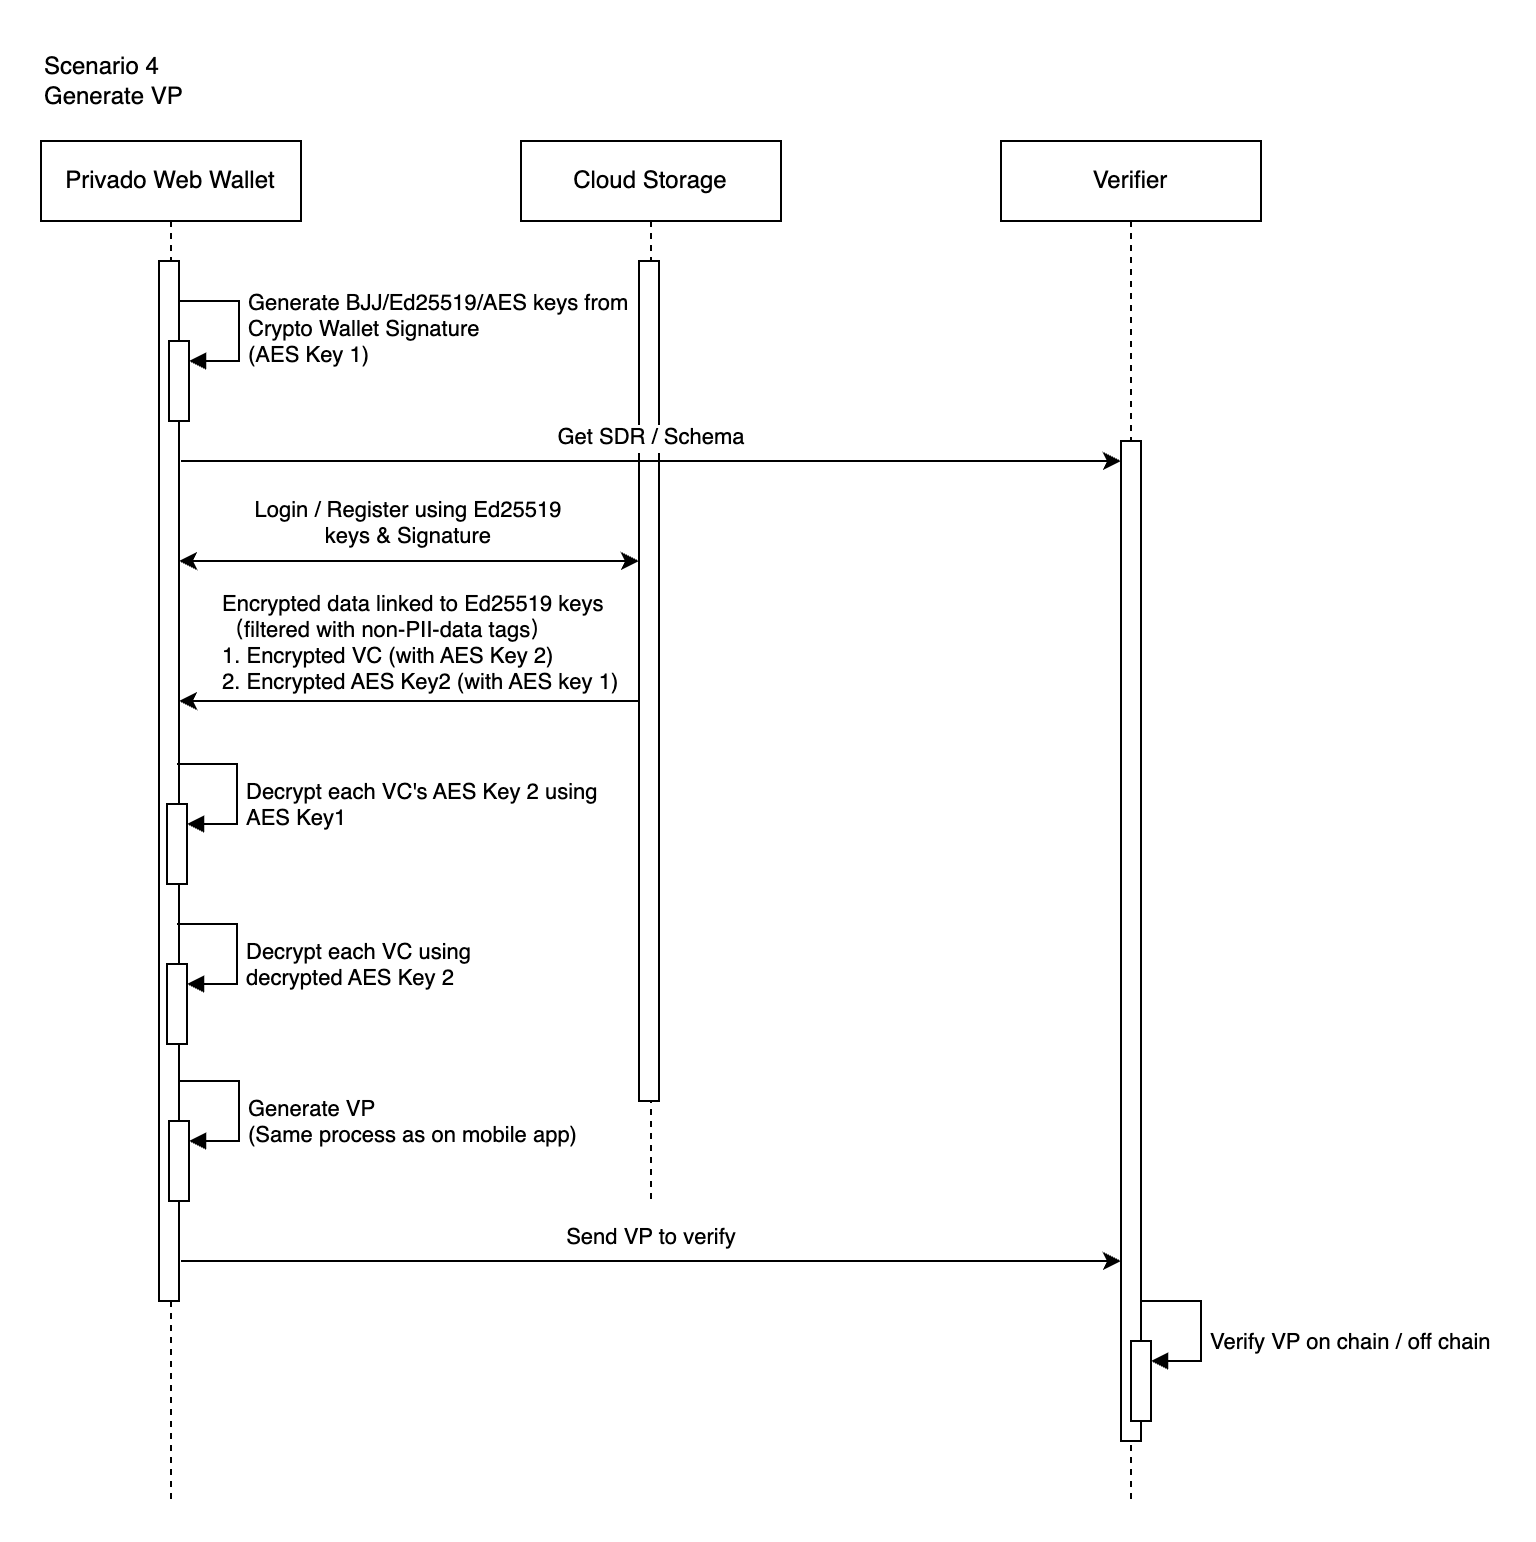

The diagram above was exported from draw.io. Its source (the exported page's mxGraphModel, read from the mxfile embedded in the PNG):
<mxGraphModel dx="1118" dy="837" grid="1" gridSize="10" guides="1" tooltips="1" connect="1" arrows="1" fold="1" page="1" pageScale="1" pageWidth="827" pageHeight="1169" math="0" shadow="0">
  <root>
    <mxCell id="0" />
    <mxCell id="1" parent="0" />
    <mxCell id="2" value="Scenario 4&lt;div&gt;Generate VP&lt;/div&gt;" style="text;html=1;align=left;verticalAlign=middle;resizable=0;points=[];autosize=1;strokeColor=none;fillColor=none;" vertex="1" parent="1">
      <mxGeometry x="120" y="2430" width="90" height="40" as="geometry" />
    </mxCell>
    <mxCell id="3" value="Privado Web Wallet" style="shape=umlLifeline;perimeter=lifelinePerimeter;whiteSpace=wrap;html=1;container=1;dropTarget=0;collapsible=0;recursiveResize=0;outlineConnect=0;portConstraint=eastwest;newEdgeStyle={&quot;curved&quot;:0,&quot;rounded&quot;:0};" vertex="1" parent="1">
      <mxGeometry x="120" y="2480" width="130" height="680" as="geometry" />
    </mxCell>
    <mxCell id="4" value="" style="html=1;points=[[0,0,0,0,5],[0,1,0,0,-5],[1,0,0,0,5],[1,1,0,0,-5]];perimeter=orthogonalPerimeter;outlineConnect=0;targetShapes=umlLifeline;portConstraint=eastwest;newEdgeStyle={&quot;curved&quot;:0,&quot;rounded&quot;:0};" vertex="1" parent="3">
      <mxGeometry x="59" y="60" width="10" height="520" as="geometry" />
    </mxCell>
    <mxCell id="5" value="" style="html=1;points=[[0,0,0,0,5],[0,1,0,0,-5],[1,0,0,0,5],[1,1,0,0,-5]];perimeter=orthogonalPerimeter;outlineConnect=0;targetShapes=umlLifeline;portConstraint=eastwest;newEdgeStyle={&quot;curved&quot;:0,&quot;rounded&quot;:0};" vertex="1" parent="3">
      <mxGeometry x="64" y="100" width="10" height="40" as="geometry" />
    </mxCell>
    <mxCell id="6" value="Generate BJJ/Ed25519/AES keys from &#10;Crypto Wallet Signature&#10;(AES Key 1)&#10;" style="align=left;spacingLeft=2;endArrow=block;rounded=0;edgeStyle=orthogonalEdgeStyle;curved=0;rounded=0;" edge="1" parent="3" target="5">
      <mxGeometry x="0.1765" y="1" relative="1" as="geometry">
        <mxPoint x="69" y="80" as="sourcePoint" />
        <Array as="points">
          <mxPoint x="99" y="110" />
        </Array>
        <mxPoint as="offset" />
      </mxGeometry>
    </mxCell>
    <mxCell id="7" value="" style="html=1;points=[[0,0,0,0,5],[0,1,0,0,-5],[1,0,0,0,5],[1,1,0,0,-5]];perimeter=orthogonalPerimeter;outlineConnect=0;targetShapes=umlLifeline;portConstraint=eastwest;newEdgeStyle={&quot;curved&quot;:0,&quot;rounded&quot;:0};" vertex="1" parent="3">
      <mxGeometry x="63" y="331.5" width="10" height="40" as="geometry" />
    </mxCell>
    <mxCell id="8" value="Decrypt each VC's AES Key 2 using&#10;AES Key1" style="align=left;spacingLeft=2;endArrow=block;rounded=0;edgeStyle=orthogonalEdgeStyle;curved=0;rounded=0;" edge="1" parent="3" target="7">
      <mxGeometry x="0.1765" y="1" relative="1" as="geometry">
        <mxPoint x="68" y="311.5" as="sourcePoint" />
        <Array as="points">
          <mxPoint x="98" y="341.5" />
        </Array>
        <mxPoint as="offset" />
      </mxGeometry>
    </mxCell>
    <mxCell id="9" value="" style="html=1;points=[[0,0,0,0,5],[0,1,0,0,-5],[1,0,0,0,5],[1,1,0,0,-5]];perimeter=orthogonalPerimeter;outlineConnect=0;targetShapes=umlLifeline;portConstraint=eastwest;newEdgeStyle={&quot;curved&quot;:0,&quot;rounded&quot;:0};" vertex="1" parent="3">
      <mxGeometry x="63" y="411.5" width="10" height="40" as="geometry" />
    </mxCell>
    <mxCell id="10" value="Decrypt each VC using &#10;decrypted AES Key 2" style="align=left;spacingLeft=2;endArrow=block;rounded=0;edgeStyle=orthogonalEdgeStyle;curved=0;rounded=0;" edge="1" parent="3" target="9">
      <mxGeometry x="0.1765" y="1" relative="1" as="geometry">
        <mxPoint x="68" y="391.5" as="sourcePoint" />
        <Array as="points">
          <mxPoint x="98" y="421.5" />
        </Array>
        <mxPoint as="offset" />
      </mxGeometry>
    </mxCell>
    <mxCell id="11" value="" style="html=1;points=[[0,0,0,0,5],[0,1,0,0,-5],[1,0,0,0,5],[1,1,0,0,-5]];perimeter=orthogonalPerimeter;outlineConnect=0;targetShapes=umlLifeline;portConstraint=eastwest;newEdgeStyle={&quot;curved&quot;:0,&quot;rounded&quot;:0};" vertex="1" parent="3">
      <mxGeometry x="64" y="490" width="10" height="40" as="geometry" />
    </mxCell>
    <mxCell id="12" value="Generate VP&#10;(Same process as on mobile app)" style="align=left;spacingLeft=2;endArrow=block;rounded=0;edgeStyle=orthogonalEdgeStyle;curved=0;rounded=0;" edge="1" parent="3" target="11">
      <mxGeometry x="0.1765" y="1" relative="1" as="geometry">
        <mxPoint x="69" y="470" as="sourcePoint" />
        <Array as="points">
          <mxPoint x="99" y="500" />
        </Array>
        <mxPoint as="offset" />
      </mxGeometry>
    </mxCell>
    <mxCell id="13" value="Cloud Storage" style="shape=umlLifeline;perimeter=lifelinePerimeter;whiteSpace=wrap;html=1;container=1;dropTarget=0;collapsible=0;recursiveResize=0;outlineConnect=0;portConstraint=eastwest;newEdgeStyle={&quot;curved&quot;:0,&quot;rounded&quot;:0};" vertex="1" parent="1">
      <mxGeometry x="360" y="2480" width="130" height="530" as="geometry" />
    </mxCell>
    <mxCell id="14" value="" style="html=1;points=[[0,0,0,0,5],[0,1,0,0,-5],[1,0,0,0,5],[1,1,0,0,-5]];perimeter=orthogonalPerimeter;outlineConnect=0;targetShapes=umlLifeline;portConstraint=eastwest;newEdgeStyle={&quot;curved&quot;:0,&quot;rounded&quot;:0};" vertex="1" parent="13">
      <mxGeometry x="59" y="60" width="10" height="420" as="geometry" />
    </mxCell>
    <mxCell id="15" value="Verifier" style="shape=umlLifeline;perimeter=lifelinePerimeter;whiteSpace=wrap;html=1;container=1;dropTarget=0;collapsible=0;recursiveResize=0;outlineConnect=0;portConstraint=eastwest;newEdgeStyle={&quot;curved&quot;:0,&quot;rounded&quot;:0};" vertex="1" parent="1">
      <mxGeometry x="600" y="2480" width="130" height="680" as="geometry" />
    </mxCell>
    <mxCell id="16" value="" style="html=1;points=[[0,0,0,0,5],[0,1,0,0,-5],[1,0,0,0,5],[1,1,0,0,-5]];perimeter=orthogonalPerimeter;outlineConnect=0;targetShapes=umlLifeline;portConstraint=eastwest;newEdgeStyle={&quot;curved&quot;:0,&quot;rounded&quot;:0};" vertex="1" parent="15">
      <mxGeometry x="60" y="150" width="10" height="500" as="geometry" />
    </mxCell>
    <mxCell id="17" value="" style="html=1;points=[[0,0,0,0,5],[0,1,0,0,-5],[1,0,0,0,5],[1,1,0,0,-5]];perimeter=orthogonalPerimeter;outlineConnect=0;targetShapes=umlLifeline;portConstraint=eastwest;newEdgeStyle={&quot;curved&quot;:0,&quot;rounded&quot;:0};" vertex="1" parent="15">
      <mxGeometry x="65" y="600" width="10" height="40" as="geometry" />
    </mxCell>
    <mxCell id="18" value="Verify VP on chain / off chain" style="align=left;spacingLeft=2;endArrow=block;rounded=0;edgeStyle=orthogonalEdgeStyle;curved=0;rounded=0;" edge="1" parent="15" target="17">
      <mxGeometry x="0.1765" y="1" relative="1" as="geometry">
        <mxPoint x="70" y="580" as="sourcePoint" />
        <Array as="points">
          <mxPoint x="100" y="610" />
        </Array>
        <mxPoint as="offset" />
      </mxGeometry>
    </mxCell>
    <mxCell id="19" value="" style="endArrow=classic;html=1;rounded=0;" edge="1" parent="1">
      <mxGeometry width="50" height="50" relative="1" as="geometry">
        <mxPoint x="190" y="2640" as="sourcePoint" />
        <mxPoint x="660" y="2640" as="targetPoint" />
      </mxGeometry>
    </mxCell>
    <mxCell id="20" value="Get SDR / Schema" style="edgeLabel;align=center;verticalAlign=middle;resizable=0;points=[];" vertex="1" connectable="0" parent="19">
      <mxGeometry x="0.0087" relative="1" as="geometry">
        <mxPoint x="-2" y="-13" as="offset" />
      </mxGeometry>
    </mxCell>
    <mxCell id="21" value="" style="endArrow=classic;html=1;rounded=0;startArrow=classic;startFill=1;" edge="1" parent="1">
      <mxGeometry width="50" height="50" relative="1" as="geometry">
        <mxPoint x="189" y="2690" as="sourcePoint" />
        <mxPoint x="419" y="2690" as="targetPoint" />
      </mxGeometry>
    </mxCell>
    <mxCell id="22" value="Login / Register using Ed25519 &#10;keys &amp; Signature " style="edgeLabel;align=center;verticalAlign=middle;resizable=0;points=[];labelBorderColor=none;labelBackgroundColor=default;" vertex="1" connectable="0" parent="21">
      <mxGeometry x="0.0087" relative="1" as="geometry">
        <mxPoint y="-20" as="offset" />
      </mxGeometry>
    </mxCell>
    <mxCell id="23" value="" style="endArrow=none;html=1;rounded=0;startArrow=classic;startFill=1;endFill=0;" edge="1" parent="1">
      <mxGeometry width="50" height="50" relative="1" as="geometry">
        <mxPoint x="189" y="2760" as="sourcePoint" />
        <mxPoint x="419" y="2760" as="targetPoint" />
      </mxGeometry>
    </mxCell>
    <mxCell id="24" value="Encrypted data linked to Ed25519 keys&#10;（filtered with non-PII-data tags）&#10;1. Encrypted VC (with AES Key 2)&#10;2. Encrypted AES Key2 (with AES key 1)" style="edgeLabel;align=left;verticalAlign=middle;resizable=0;points=[];" vertex="1" connectable="0" parent="23">
      <mxGeometry x="0.0087" relative="1" as="geometry">
        <mxPoint x="-96" y="-30" as="offset" />
      </mxGeometry>
    </mxCell>
    <mxCell id="25" value="" style="endArrow=classic;html=1;rounded=0;" edge="1" parent="1">
      <mxGeometry width="50" height="50" relative="1" as="geometry">
        <mxPoint x="190" y="3040" as="sourcePoint" />
        <mxPoint x="660" y="3040" as="targetPoint" />
      </mxGeometry>
    </mxCell>
    <mxCell id="26" value="Send VP to verify" style="edgeLabel;align=center;verticalAlign=middle;resizable=0;points=[];" vertex="1" connectable="0" parent="25">
      <mxGeometry x="0.0087" relative="1" as="geometry">
        <mxPoint x="-2" y="-13" as="offset" />
      </mxGeometry>
    </mxCell>
  </root>
</mxGraphModel>